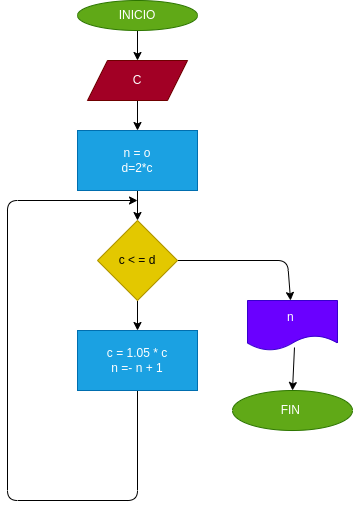

The diagram above was exported from draw.io. Its source (the exported page's mxGraphModel, read from the mxfile embedded in the PNG):
<mxGraphModel dx="946" dy="584" grid="1" gridSize="10" guides="1" tooltips="1" connect="1" arrows="1" fold="1" page="1" pageScale="1" pageWidth="3300" pageHeight="4681" math="0" shadow="0">
  <root>
    <mxCell id="0" />
    <mxCell id="1" parent="0" />
    <mxCell id="4" value="" style="edgeStyle=none;html=1;" edge="1" parent="1" source="2" target="3">
      <mxGeometry relative="1" as="geometry" />
    </mxCell>
    <mxCell id="2" value="INICIO" style="ellipse;whiteSpace=wrap;html=1;fillColor=#60a917;fontColor=#ffffff;strokeColor=#2D7600;" vertex="1" parent="1">
      <mxGeometry x="270" y="20" width="120" height="30" as="geometry" />
    </mxCell>
    <mxCell id="6" value="" style="edgeStyle=none;html=1;" edge="1" parent="1" source="3" target="5">
      <mxGeometry relative="1" as="geometry" />
    </mxCell>
    <mxCell id="3" value="C" style="shape=parallelogram;perimeter=parallelogramPerimeter;whiteSpace=wrap;html=1;fixedSize=1;fillColor=#a20025;fontColor=#ffffff;strokeColor=#6F0000;" vertex="1" parent="1">
      <mxGeometry x="280" y="80" width="100" height="40" as="geometry" />
    </mxCell>
    <mxCell id="9" value="" style="edgeStyle=none;html=1;" edge="1" parent="1" source="5" target="8">
      <mxGeometry relative="1" as="geometry" />
    </mxCell>
    <mxCell id="5" value="n = o&lt;br&gt;d=2*c" style="whiteSpace=wrap;html=1;fillColor=#1ba1e2;fontColor=#ffffff;strokeColor=#006EAF;" vertex="1" parent="1">
      <mxGeometry x="270" y="150" width="120" height="60" as="geometry" />
    </mxCell>
    <mxCell id="11" value="" style="edgeStyle=none;html=1;" edge="1" parent="1" source="8" target="10">
      <mxGeometry relative="1" as="geometry" />
    </mxCell>
    <mxCell id="15" value="" style="edgeStyle=none;html=1;" edge="1" parent="1" source="8" target="14">
      <mxGeometry relative="1" as="geometry">
        <Array as="points">
          <mxPoint x="480" y="280" />
        </Array>
      </mxGeometry>
    </mxCell>
    <mxCell id="8" value="c &amp;lt; = d" style="rhombus;whiteSpace=wrap;html=1;fillColor=#e3c800;fontColor=#000000;strokeColor=#B09500;" vertex="1" parent="1">
      <mxGeometry x="290" y="240" width="80" height="80" as="geometry" />
    </mxCell>
    <mxCell id="20" value="" style="edgeStyle=none;html=1;" edge="1" parent="1" source="10">
      <mxGeometry relative="1" as="geometry">
        <mxPoint x="330" y="220" as="targetPoint" />
        <Array as="points">
          <mxPoint x="330" y="520" />
          <mxPoint x="200" y="520" />
          <mxPoint x="200" y="220" />
        </Array>
      </mxGeometry>
    </mxCell>
    <mxCell id="10" value="c = 1.05 * c&lt;br&gt;n =- n + 1" style="whiteSpace=wrap;html=1;fillColor=#1ba1e2;fontColor=#ffffff;strokeColor=#006EAF;" vertex="1" parent="1">
      <mxGeometry x="270" y="350" width="120" height="60" as="geometry" />
    </mxCell>
    <mxCell id="17" value="" style="edgeStyle=none;html=1;exitX=0.522;exitY=0.94;exitDx=0;exitDy=0;exitPerimeter=0;entryX=0.5;entryY=0;entryDx=0;entryDy=0;" edge="1" parent="1" source="14" target="18">
      <mxGeometry relative="1" as="geometry">
        <mxPoint x="485" y="445" as="targetPoint" />
      </mxGeometry>
    </mxCell>
    <mxCell id="14" value="n&amp;nbsp;" style="shape=document;whiteSpace=wrap;html=1;boundedLbl=1;fillColor=#6a00ff;fontColor=#ffffff;strokeColor=#3700CC;" vertex="1" parent="1">
      <mxGeometry x="440" y="320" width="90" height="50" as="geometry" />
    </mxCell>
    <mxCell id="18" value="FIN&amp;nbsp;" style="ellipse;whiteSpace=wrap;html=1;fillColor=#60a917;fontColor=#ffffff;strokeColor=#2D7600;" vertex="1" parent="1">
      <mxGeometry x="425" y="410" width="120" height="40" as="geometry" />
    </mxCell>
  </root>
</mxGraphModel>